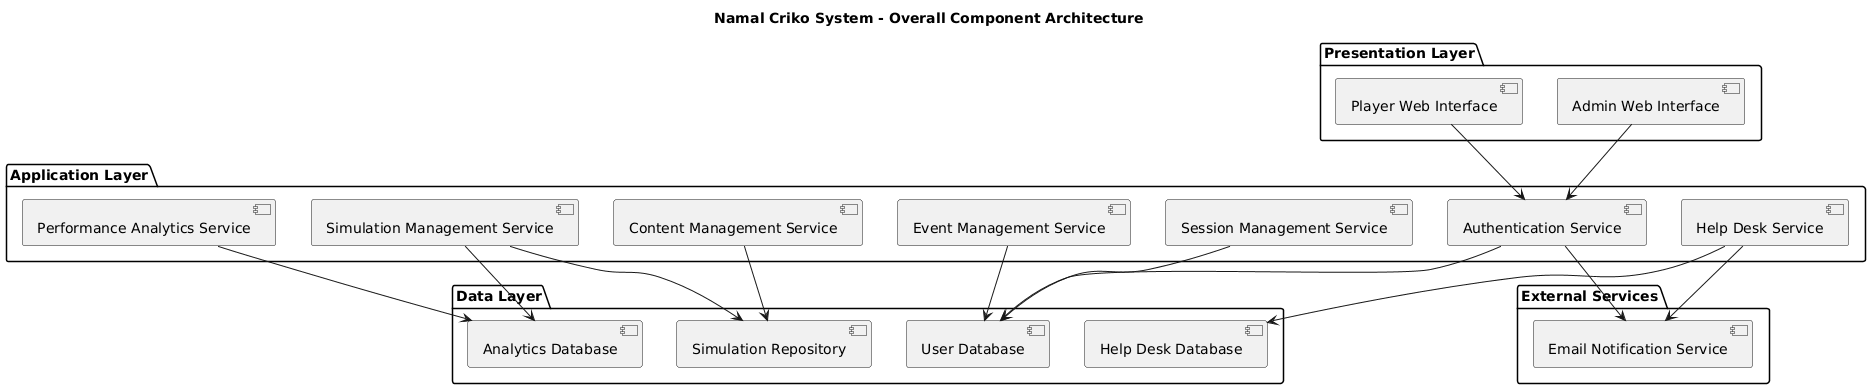

The diagram above was rendered by PlantUML. Its source (embedded in the PNG):
@startuml
title Namal Criko System - Overall Component Architecture

package "Presentation Layer" {
  [Player Web Interface]
  [Admin Web Interface]
}

package "Application Layer" {
  [Authentication Service]
  [Session Management Service]
  [Simulation Management Service]
  [Performance Analytics Service]
  [Help Desk Service]
  [Content Management Service]
  [Event Management Service]
}

package "Data Layer" {
  [User Database]
  [Simulation Repository]
  [Analytics Database]
  [Help Desk Database]
}

package "External Services" {
  [Email Notification Service]
}

[Player Web Interface] --> [Authentication Service]
[Admin Web Interface] --> [Authentication Service]

[Authentication Service] --> [User Database]
[Authentication Service] --> [Email Notification Service]
[Session Management Service] --> [User Database]

[Simulation Management Service] --> [Simulation Repository]
[Simulation Management Service] --> [Analytics Database]

[Performance Analytics Service] --> [Analytics Database]

[Help Desk Service] --> [Help Desk Database]
[Help Desk Service] --> [Email Notification Service]

[Content Management Service] --> [Simulation Repository]
[Event Management Service] --> [User Database]
@enduml